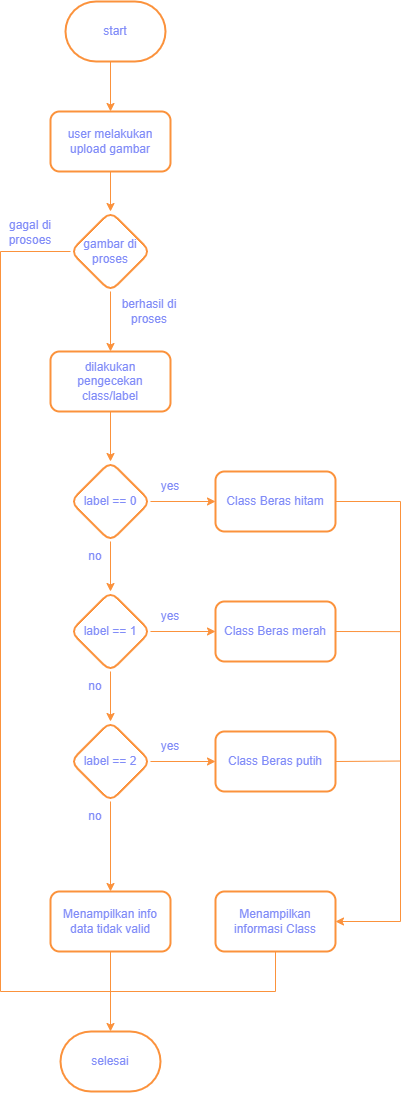

The diagram above was exported from draw.io. Its source (the exported page's mxGraphModel, read from the mxfile embedded in the PNG):
<mxGraphModel dx="1323" dy="770" grid="1" gridSize="10" guides="1" tooltips="1" connect="1" arrows="1" fold="1" page="1" pageScale="1" pageWidth="850" pageHeight="1100" math="0" shadow="0">
  <root>
    <mxCell id="0" />
    <mxCell id="1" parent="0" />
    <mxCell id="yQUvxVqpJZSBl0oX35WH-8" value="" style="edgeStyle=orthogonalEdgeStyle;rounded=0;orthogonalLoop=1;jettySize=auto;html=1;strokeColor=#fb923c;" edge="1" parent="1" target="yQUvxVqpJZSBl0oX35WH-7">
      <mxGeometry relative="1" as="geometry">
        <mxPoint x="420" y="120" as="sourcePoint" />
      </mxGeometry>
    </mxCell>
    <mxCell id="yQUvxVqpJZSBl0oX35WH-1" value="&lt;font color=&quot;#818cf8&quot;&gt;start&lt;/font&gt;" style="strokeWidth=2;html=1;shape=mxgraph.flowchart.terminator;whiteSpace=wrap;strokeColor=#fb923c;" vertex="1" parent="1">
      <mxGeometry x="375" y="60" width="100" height="60" as="geometry" />
    </mxCell>
    <mxCell id="yQUvxVqpJZSBl0oX35WH-12" value="" style="edgeStyle=orthogonalEdgeStyle;rounded=0;orthogonalLoop=1;jettySize=auto;html=1;strokeColor=#fb923c;" edge="1" parent="1" source="yQUvxVqpJZSBl0oX35WH-7" target="yQUvxVqpJZSBl0oX35WH-11">
      <mxGeometry relative="1" as="geometry" />
    </mxCell>
    <mxCell id="yQUvxVqpJZSBl0oX35WH-7" value="&lt;font color=&quot;#818cf8&quot;&gt;user melakukan upload gambar&lt;/font&gt;" style="rounded=1;whiteSpace=wrap;html=1;strokeWidth=2;strokeColor=#fb923c;" vertex="1" parent="1">
      <mxGeometry x="360" y="170" width="120" height="60" as="geometry" />
    </mxCell>
    <mxCell id="yQUvxVqpJZSBl0oX35WH-14" value="" style="edgeStyle=orthogonalEdgeStyle;rounded=0;orthogonalLoop=1;jettySize=auto;html=1;endArrow=none;endFill=0;strokeColor=#fb923c;" edge="1" parent="1" source="yQUvxVqpJZSBl0oX35WH-11">
      <mxGeometry relative="1" as="geometry">
        <mxPoint x="420" y="1050" as="targetPoint" />
        <Array as="points">
          <mxPoint x="310" y="310" />
          <mxPoint x="310" y="1050" />
        </Array>
      </mxGeometry>
    </mxCell>
    <mxCell id="yQUvxVqpJZSBl0oX35WH-17" value="" style="edgeStyle=orthogonalEdgeStyle;rounded=0;orthogonalLoop=1;jettySize=auto;html=1;strokeColor=#fb923c;" edge="1" parent="1" source="yQUvxVqpJZSBl0oX35WH-11" target="yQUvxVqpJZSBl0oX35WH-16">
      <mxGeometry relative="1" as="geometry" />
    </mxCell>
    <mxCell id="yQUvxVqpJZSBl0oX35WH-11" value="&lt;font color=&quot;#818cf8&quot;&gt;gambar di proses&lt;/font&gt;" style="rhombus;whiteSpace=wrap;html=1;rounded=1;strokeWidth=2;strokeColor=#fb923c;" vertex="1" parent="1">
      <mxGeometry x="380" y="270" width="80" height="80" as="geometry" />
    </mxCell>
    <mxCell id="yQUvxVqpJZSBl0oX35WH-15" value="&lt;font color=&quot;#818cf8&quot;&gt;gagal di prosoes&lt;/font&gt;" style="text;html=1;align=center;verticalAlign=middle;whiteSpace=wrap;rounded=0;strokeColor=none;" vertex="1" parent="1">
      <mxGeometry x="310" y="276" width="60" height="30" as="geometry" />
    </mxCell>
    <mxCell id="yQUvxVqpJZSBl0oX35WH-21" value="" style="edgeStyle=none;rounded=0;orthogonalLoop=1;jettySize=auto;html=1;strokeColor=#fb923c;" edge="1" parent="1" source="yQUvxVqpJZSBl0oX35WH-16" target="yQUvxVqpJZSBl0oX35WH-20">
      <mxGeometry relative="1" as="geometry" />
    </mxCell>
    <mxCell id="yQUvxVqpJZSBl0oX35WH-16" value="&lt;font color=&quot;#818cf8&quot;&gt;dilakukan pengecekan class/label&lt;/font&gt;" style="whiteSpace=wrap;html=1;rounded=1;strokeWidth=2;strokeColor=#fb923c;" vertex="1" parent="1">
      <mxGeometry x="360" y="410" width="120" height="60" as="geometry" />
    </mxCell>
    <mxCell id="yQUvxVqpJZSBl0oX35WH-19" value="&lt;font color=&quot;#818cf8&quot;&gt;berhasil di proses&lt;/font&gt;" style="text;html=1;align=center;verticalAlign=middle;whiteSpace=wrap;rounded=0;strokeColor=none;" vertex="1" parent="1">
      <mxGeometry x="429" y="355" width="60" height="30" as="geometry" />
    </mxCell>
    <mxCell id="yQUvxVqpJZSBl0oX35WH-23" value="" style="edgeStyle=none;rounded=0;orthogonalLoop=1;jettySize=auto;html=1;strokeColor=#fb923c;" edge="1" parent="1" source="yQUvxVqpJZSBl0oX35WH-20" target="yQUvxVqpJZSBl0oX35WH-22">
      <mxGeometry relative="1" as="geometry" />
    </mxCell>
    <mxCell id="yQUvxVqpJZSBl0oX35WH-27" value="" style="edgeStyle=none;rounded=0;orthogonalLoop=1;jettySize=auto;html=1;strokeColor=#fb923c;" edge="1" parent="1" source="yQUvxVqpJZSBl0oX35WH-20" target="yQUvxVqpJZSBl0oX35WH-26">
      <mxGeometry relative="1" as="geometry" />
    </mxCell>
    <mxCell id="yQUvxVqpJZSBl0oX35WH-20" value="&lt;font color=&quot;#818cf8&quot;&gt;label == 0&lt;/font&gt;" style="rhombus;whiteSpace=wrap;html=1;rounded=1;strokeWidth=2;strokeColor=#fb923c;" vertex="1" parent="1">
      <mxGeometry x="380" y="520" width="80" height="80" as="geometry" />
    </mxCell>
    <mxCell id="yQUvxVqpJZSBl0oX35WH-25" value="" style="edgeStyle=none;rounded=0;orthogonalLoop=1;jettySize=auto;html=1;strokeColor=#fb923c;" edge="1" parent="1" source="yQUvxVqpJZSBl0oX35WH-22" target="yQUvxVqpJZSBl0oX35WH-24">
      <mxGeometry relative="1" as="geometry" />
    </mxCell>
    <mxCell id="yQUvxVqpJZSBl0oX35WH-29" value="" style="edgeStyle=none;rounded=0;orthogonalLoop=1;jettySize=auto;html=1;strokeColor=#fb923c;" edge="1" parent="1" source="yQUvxVqpJZSBl0oX35WH-22" target="yQUvxVqpJZSBl0oX35WH-28">
      <mxGeometry relative="1" as="geometry" />
    </mxCell>
    <mxCell id="yQUvxVqpJZSBl0oX35WH-22" value="&lt;font color=&quot;#818cf8&quot;&gt;label == 1&lt;/font&gt;" style="rhombus;whiteSpace=wrap;html=1;rounded=1;strokeWidth=2;strokeColor=#fb923c;" vertex="1" parent="1">
      <mxGeometry x="380" y="650" width="80" height="80" as="geometry" />
    </mxCell>
    <mxCell id="yQUvxVqpJZSBl0oX35WH-32" value="" style="edgeStyle=none;rounded=0;orthogonalLoop=1;jettySize=auto;html=1;strokeColor=#fb923c;" edge="1" parent="1" source="yQUvxVqpJZSBl0oX35WH-24" target="yQUvxVqpJZSBl0oX35WH-31">
      <mxGeometry relative="1" as="geometry" />
    </mxCell>
    <mxCell id="yQUvxVqpJZSBl0oX35WH-40" value="" style="edgeStyle=none;rounded=0;orthogonalLoop=1;jettySize=auto;html=1;endArrow=classic;endFill=1;strokeColor=#fb923c;" edge="1" parent="1" source="yQUvxVqpJZSBl0oX35WH-24" target="yQUvxVqpJZSBl0oX35WH-39">
      <mxGeometry relative="1" as="geometry" />
    </mxCell>
    <mxCell id="yQUvxVqpJZSBl0oX35WH-24" value="&lt;font color=&quot;#818cf8&quot;&gt;label == 2&lt;/font&gt;" style="rhombus;whiteSpace=wrap;html=1;rounded=1;strokeWidth=2;direction=south;strokeColor=#fb923c;" vertex="1" parent="1">
      <mxGeometry x="380" y="780" width="80" height="80" as="geometry" />
    </mxCell>
    <mxCell id="yQUvxVqpJZSBl0oX35WH-35" style="edgeStyle=none;rounded=0;orthogonalLoop=1;jettySize=auto;html=1;exitX=1;exitY=0.5;exitDx=0;exitDy=0;entryX=1;entryY=0.5;entryDx=0;entryDy=0;strokeColor=#fb923c;" edge="1" parent="1" source="yQUvxVqpJZSBl0oX35WH-26" target="yQUvxVqpJZSBl0oX35WH-33">
      <mxGeometry relative="1" as="geometry">
        <Array as="points">
          <mxPoint x="710" y="560" />
          <mxPoint x="710" y="980" />
        </Array>
      </mxGeometry>
    </mxCell>
    <mxCell id="yQUvxVqpJZSBl0oX35WH-26" value="&lt;font color=&quot;#818cf8&quot;&gt;Class Beras hitam&lt;/font&gt;" style="rounded=1;whiteSpace=wrap;html=1;strokeWidth=2;strokeColor=#fb923c;" vertex="1" parent="1">
      <mxGeometry x="525" y="530" width="120" height="60" as="geometry" />
    </mxCell>
    <mxCell id="yQUvxVqpJZSBl0oX35WH-36" style="edgeStyle=none;rounded=0;orthogonalLoop=1;jettySize=auto;html=1;exitX=1;exitY=0.5;exitDx=0;exitDy=0;endArrow=none;endFill=0;strokeColor=#fb923c;" edge="1" parent="1" source="yQUvxVqpJZSBl0oX35WH-28">
      <mxGeometry relative="1" as="geometry">
        <mxPoint x="709.9999999999998" y="690.1176470588236" as="targetPoint" />
      </mxGeometry>
    </mxCell>
    <mxCell id="yQUvxVqpJZSBl0oX35WH-28" value="&lt;font color=&quot;#818cf8&quot;&gt;Class Beras merah&lt;/font&gt;" style="whiteSpace=wrap;html=1;rounded=1;strokeWidth=2;strokeColor=#fb923c;" vertex="1" parent="1">
      <mxGeometry x="525" y="660" width="120" height="60" as="geometry" />
    </mxCell>
    <mxCell id="yQUvxVqpJZSBl0oX35WH-37" style="edgeStyle=none;rounded=0;orthogonalLoop=1;jettySize=auto;html=1;exitX=1;exitY=0.5;exitDx=0;exitDy=0;endArrow=none;endFill=0;strokeColor=#fb923c;" edge="1" parent="1" source="yQUvxVqpJZSBl0oX35WH-31">
      <mxGeometry relative="1" as="geometry">
        <mxPoint x="709.9999999999998" y="819.5294117647059" as="targetPoint" />
      </mxGeometry>
    </mxCell>
    <mxCell id="yQUvxVqpJZSBl0oX35WH-31" value="&lt;font color=&quot;#818cf8&quot;&gt;Class Beras putih&lt;/font&gt;" style="rounded=1;whiteSpace=wrap;html=1;strokeWidth=2;strokeColor=#fb923c;" vertex="1" parent="1">
      <mxGeometry x="525" y="790" width="120" height="60" as="geometry" />
    </mxCell>
    <mxCell id="yQUvxVqpJZSBl0oX35WH-33" value="&lt;font color=&quot;#818cf8&quot;&gt;Menampilkan informasi Class&lt;/font&gt;" style="rounded=1;whiteSpace=wrap;html=1;strokeWidth=2;strokeColor=#fb923c;" vertex="1" parent="1">
      <mxGeometry x="525" y="950" width="120" height="60" as="geometry" />
    </mxCell>
    <mxCell id="yQUvxVqpJZSBl0oX35WH-44" style="edgeStyle=none;rounded=0;orthogonalLoop=1;jettySize=auto;html=1;exitX=0.5;exitY=1;exitDx=0;exitDy=0;entryX=0.5;entryY=0;entryDx=0;entryDy=0;entryPerimeter=0;endArrow=classic;endFill=1;strokeColor=#fb923c;" edge="1" parent="1" source="yQUvxVqpJZSBl0oX35WH-39" target="yQUvxVqpJZSBl0oX35WH-43">
      <mxGeometry relative="1" as="geometry" />
    </mxCell>
    <mxCell id="yQUvxVqpJZSBl0oX35WH-39" value="&lt;font color=&quot;#818cf8&quot;&gt;Menampilkan info data tidak valid&lt;/font&gt;" style="rounded=1;whiteSpace=wrap;html=1;strokeWidth=2;strokeColor=#fb923c;" vertex="1" parent="1">
      <mxGeometry x="360" y="950" width="120" height="60" as="geometry" />
    </mxCell>
    <mxCell id="yQUvxVqpJZSBl0oX35WH-43" value="&lt;font color=&quot;#818cf8&quot;&gt;selesai&lt;/font&gt;" style="strokeWidth=2;html=1;shape=mxgraph.flowchart.terminator;whiteSpace=wrap;strokeColor=#fb923c;" vertex="1" parent="1">
      <mxGeometry x="370" y="1090" width="100" height="60" as="geometry" />
    </mxCell>
    <mxCell id="yQUvxVqpJZSBl0oX35WH-47" value="" style="endArrow=none;html=1;rounded=0;entryX=0.5;entryY=1;entryDx=0;entryDy=0;strokeColor=#fb923c;" edge="1" parent="1" target="yQUvxVqpJZSBl0oX35WH-33">
      <mxGeometry width="50" height="50" relative="1" as="geometry">
        <mxPoint x="420" y="1050" as="sourcePoint" />
        <mxPoint x="600" y="1040" as="targetPoint" />
        <Array as="points">
          <mxPoint x="585" y="1050" />
        </Array>
      </mxGeometry>
    </mxCell>
    <mxCell id="yQUvxVqpJZSBl0oX35WH-49" value="&lt;font color=&quot;#818cf8&quot;&gt;yes&lt;/font&gt;" style="text;html=1;align=center;verticalAlign=middle;whiteSpace=wrap;rounded=0;strokeColor=none;" vertex="1" parent="1">
      <mxGeometry x="450" y="530" width="60" height="30" as="geometry" />
    </mxCell>
    <mxCell id="yQUvxVqpJZSBl0oX35WH-50" value="&lt;font color=&quot;#818cf8&quot;&gt;yes&lt;/font&gt;" style="text;html=1;align=center;verticalAlign=middle;whiteSpace=wrap;rounded=0;strokeColor=none;" vertex="1" parent="1">
      <mxGeometry x="450" y="660" width="60" height="30" as="geometry" />
    </mxCell>
    <mxCell id="yQUvxVqpJZSBl0oX35WH-51" value="&lt;font color=&quot;#818cf8&quot;&gt;no&lt;/font&gt;" style="text;html=1;align=center;verticalAlign=middle;whiteSpace=wrap;rounded=0;strokeColor=none;" vertex="1" parent="1">
      <mxGeometry x="375" y="600" width="60" height="30" as="geometry" />
    </mxCell>
    <mxCell id="yQUvxVqpJZSBl0oX35WH-52" value="&lt;font color=&quot;#818cf8&quot;&gt;yes&lt;/font&gt;" style="text;html=1;align=center;verticalAlign=middle;whiteSpace=wrap;rounded=0;strokeColor=none;" vertex="1" parent="1">
      <mxGeometry x="450" y="790" width="60" height="30" as="geometry" />
    </mxCell>
    <mxCell id="yQUvxVqpJZSBl0oX35WH-53" value="&lt;font color=&quot;#818cf8&quot;&gt;no&lt;/font&gt;" style="text;html=1;align=center;verticalAlign=middle;whiteSpace=wrap;rounded=0;strokeColor=none;" vertex="1" parent="1">
      <mxGeometry x="375" y="730" width="60" height="30" as="geometry" />
    </mxCell>
    <mxCell id="yQUvxVqpJZSBl0oX35WH-54" value="&lt;font color=&quot;#818cf8&quot;&gt;no&lt;/font&gt;" style="text;html=1;align=center;verticalAlign=middle;whiteSpace=wrap;rounded=0;strokeColor=none;" vertex="1" parent="1">
      <mxGeometry x="375" y="860" width="60" height="30" as="geometry" />
    </mxCell>
  </root>
</mxGraphModel>